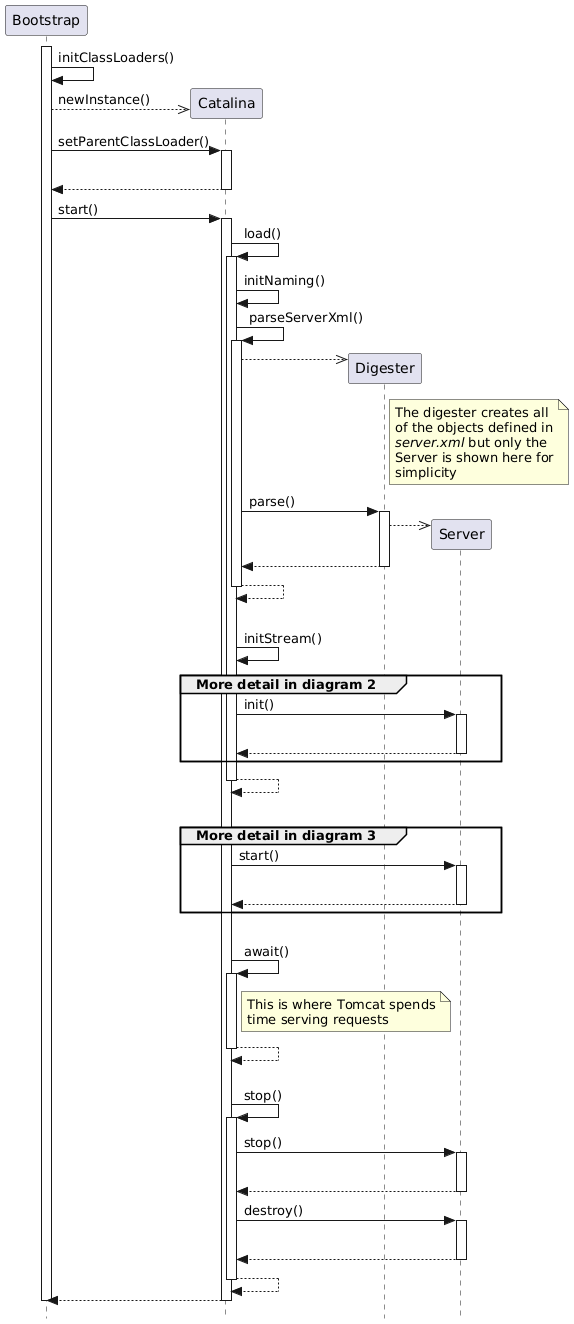

The diagram above was rendered by PlantUML. Its source (embedded in the PNG):
@startuml

' Licensed to the Apache Software Foundation (ASF) under one or more
' contributor license agreements.  See the NOTICE file distributed with
' this work for additional information regarding copyright ownership.
' The ASF licenses this file to You under the Apache License, Version 2.0
' (the "License"); you may not use this file except in compliance with
' the License.  You may obtain a copy of the License at
'
'     http://www.apache.org/licenses/LICENSE-2.0
'
' Unless required by applicable law or agreed to in writing, software
' distributed under the License is distributed on an "AS IS" BASIS,
' WITHOUT WARRANTIES OR CONDITIONS OF ANY KIND, either express or implied.
' See the License for the specific language governing permissions and
' limitations under the License.

hide footbox
skinparam style strictuml

activate Bootstrap
Bootstrap -> Bootstrap: initClassLoaders()

Bootstrap -->> Catalina ** : newInstance()

Bootstrap -> Catalina ++: setParentClassLoader()
|||
return

Bootstrap -> Catalina ++: start()

Catalina -> Catalina ++: load()

Catalina -> Catalina: initNaming()

Catalina -> Catalina ++: parseServerXml()

Catalina -->> Digester ** :
note right of Digester
  The digester creates all
  of the objects defined in
  //server.xml// but only the
  Server is shown here for
  simplicity
end note

Catalina -> Digester ++: parse()

Digester -->> Server ** :

return

return

|||
Catalina -> Catalina: initStream()

group More detail in diagram 2
Catalina -> Server ++: init()
|||
return
end

return

|||
group More detail in diagram 3
Catalina -> Server ++: start()
|||
return
end

|||
Catalina -> Catalina ++: await()
note right of Catalina
  This is where Tomcat spends
  time serving requests
end note
return

|||
Catalina -> Catalina ++: stop()

Catalina -> Server ++: stop()
|||
return

Catalina -> Server ++: destroy()
|||
return

return

return

deactivate Bootstrap
@enduml